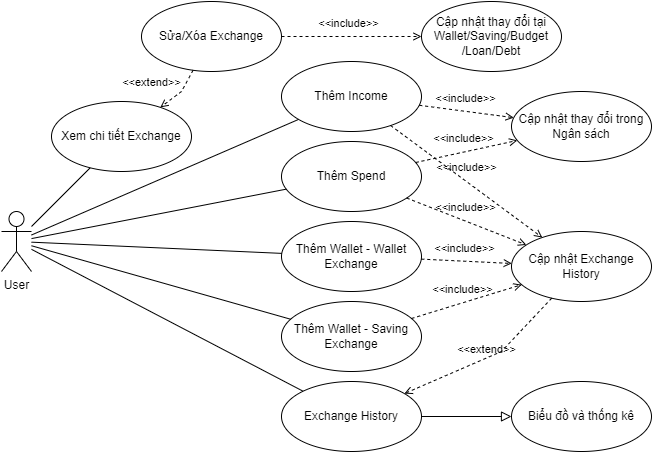

The diagram above was exported from draw.io. Its source (the exported page's mxGraphModel, read from the mxfile embedded in the PNG):
<mxGraphModel dx="1034" dy="446" grid="1" gridSize="10" guides="1" tooltips="1" connect="1" arrows="1" fold="1" page="1" pageScale="1" pageWidth="827" pageHeight="1169" math="0" shadow="0">
  <root>
    <mxCell id="0" />
    <mxCell id="1" parent="0" />
    <mxCell id="GP_7Yjxi7niaUiWw_p5Y-8" value="User" style="shape=umlActor;verticalLabelPosition=bottom;verticalAlign=top;html=1;outlineConnect=0;" parent="1" vertex="1">
      <mxGeometry x="150" y="300" width="30" height="60" as="geometry" />
    </mxCell>
    <mxCell id="GP_7Yjxi7niaUiWw_p5Y-9" value="Thêm Spend" style="ellipse;whiteSpace=wrap;html=1;" parent="1" vertex="1">
      <mxGeometry x="430" y="230" width="140" height="70" as="geometry" />
    </mxCell>
    <mxCell id="GP_7Yjxi7niaUiWw_p5Y-10" value="Thêm Wallet - Wallet Exchange" style="ellipse;whiteSpace=wrap;html=1;" parent="1" vertex="1">
      <mxGeometry x="430" y="310" width="140" height="70" as="geometry" />
    </mxCell>
    <mxCell id="GP_7Yjxi7niaUiWw_p5Y-11" value="Exchange History" style="ellipse;whiteSpace=wrap;html=1;" parent="1" vertex="1">
      <mxGeometry x="430" y="470" width="140" height="70" as="geometry" />
    </mxCell>
    <mxCell id="GP_7Yjxi7niaUiWw_p5Y-12" value="" style="endArrow=none;html=1;rounded=0;" parent="1" source="GP_7Yjxi7niaUiWw_p5Y-8" target="GP_7Yjxi7niaUiWw_p5Y-10" edge="1">
      <mxGeometry width="50" height="50" relative="1" as="geometry">
        <mxPoint x="210" y="464" as="sourcePoint" />
        <mxPoint x="364" y="320" as="targetPoint" />
      </mxGeometry>
    </mxCell>
    <mxCell id="GP_7Yjxi7niaUiWw_p5Y-13" value="" style="endArrow=none;html=1;rounded=0;" parent="1" source="GP_7Yjxi7niaUiWw_p5Y-8" target="GP_7Yjxi7niaUiWw_p5Y-11" edge="1">
      <mxGeometry width="50" height="50" relative="1" as="geometry">
        <mxPoint x="190" y="341" as="sourcePoint" />
        <mxPoint x="441" y="360" as="targetPoint" />
      </mxGeometry>
    </mxCell>
    <mxCell id="GP_7Yjxi7niaUiWw_p5Y-14" value="" style="endArrow=none;html=1;rounded=0;" parent="1" source="GP_7Yjxi7niaUiWw_p5Y-8" target="GP_7Yjxi7niaUiWw_p5Y-9" edge="1">
      <mxGeometry width="50" height="50" relative="1" as="geometry">
        <mxPoint x="200" y="351" as="sourcePoint" />
        <mxPoint x="451" y="370" as="targetPoint" />
      </mxGeometry>
    </mxCell>
    <mxCell id="GP_7Yjxi7niaUiWw_p5Y-15" value="Cập nhật Exchange History" style="ellipse;whiteSpace=wrap;html=1;" parent="1" vertex="1">
      <mxGeometry x="660" y="320" width="140" height="70" as="geometry" />
    </mxCell>
    <mxCell id="GP_7Yjxi7niaUiWw_p5Y-16" value="&amp;lt;&amp;lt;include&amp;gt;&amp;gt;" style="html=1;verticalAlign=bottom;labelBackgroundColor=none;endArrow=open;endFill=0;dashed=1;rounded=0;" parent="1" source="GP_7Yjxi7niaUiWw_p5Y-9" target="GP_7Yjxi7niaUiWw_p5Y-15" edge="1">
      <mxGeometry x="-0.0396" y="4" width="160" relative="1" as="geometry">
        <mxPoint x="340" y="390" as="sourcePoint" />
        <mxPoint x="500" y="390" as="targetPoint" />
        <mxPoint as="offset" />
      </mxGeometry>
    </mxCell>
    <mxCell id="GP_7Yjxi7niaUiWw_p5Y-17" value="&amp;lt;&amp;lt;include&amp;gt;&amp;gt;" style="html=1;verticalAlign=bottom;labelBackgroundColor=none;endArrow=open;endFill=0;dashed=1;rounded=0;" parent="1" source="GP_7Yjxi7niaUiWw_p5Y-10" target="GP_7Yjxi7niaUiWw_p5Y-15" edge="1">
      <mxGeometry x="-0.0396" y="4" width="160" relative="1" as="geometry">
        <mxPoint x="559" y="290" as="sourcePoint" />
        <mxPoint x="661" y="340" as="targetPoint" />
        <mxPoint as="offset" />
      </mxGeometry>
    </mxCell>
    <mxCell id="GP_7Yjxi7niaUiWw_p5Y-18" value="&amp;lt;&amp;lt;extend&amp;gt;&amp;gt;" style="html=1;verticalAlign=bottom;labelBackgroundColor=none;endArrow=open;endFill=0;dashed=1;rounded=0;" parent="1" source="GP_7Yjxi7niaUiWw_p5Y-15" target="GP_7Yjxi7niaUiWw_p5Y-11" edge="1">
      <mxGeometry width="160" relative="1" as="geometry">
        <mxPoint x="340" y="390" as="sourcePoint" />
        <mxPoint x="500" y="390" as="targetPoint" />
        <Array as="points">
          <mxPoint x="650" y="440" />
        </Array>
      </mxGeometry>
    </mxCell>
    <mxCell id="GP_7Yjxi7niaUiWw_p5Y-19" value="Thêm Income" style="ellipse;whiteSpace=wrap;html=1;" parent="1" vertex="1">
      <mxGeometry x="430" y="150" width="140" height="70" as="geometry" />
    </mxCell>
    <mxCell id="GP_7Yjxi7niaUiWw_p5Y-20" value="" style="endArrow=none;html=1;rounded=0;" parent="1" source="GP_7Yjxi7niaUiWw_p5Y-8" target="GP_7Yjxi7niaUiWw_p5Y-19" edge="1">
      <mxGeometry width="50" height="50" relative="1" as="geometry">
        <mxPoint x="180" y="237" as="sourcePoint" />
        <mxPoint x="451" y="280" as="targetPoint" />
      </mxGeometry>
    </mxCell>
    <mxCell id="GP_7Yjxi7niaUiWw_p5Y-21" value="&amp;lt;&amp;lt;include&amp;gt;&amp;gt;" style="html=1;verticalAlign=bottom;labelBackgroundColor=none;endArrow=open;endFill=0;dashed=1;rounded=0;" parent="1" source="GP_7Yjxi7niaUiWw_p5Y-19" target="GP_7Yjxi7niaUiWw_p5Y-15" edge="1">
      <mxGeometry x="-0.0396" y="4" width="160" relative="1" as="geometry">
        <mxPoint x="340" y="300" as="sourcePoint" />
        <mxPoint x="651" y="240" as="targetPoint" />
        <mxPoint as="offset" />
      </mxGeometry>
    </mxCell>
    <mxCell id="GP_7Yjxi7niaUiWw_p5Y-22" value="Biểu đồ và thống kê" style="ellipse;whiteSpace=wrap;html=1;" parent="1" vertex="1">
      <mxGeometry x="660" y="470" width="140" height="70" as="geometry" />
    </mxCell>
    <mxCell id="GP_7Yjxi7niaUiWw_p5Y-23" value="" style="endArrow=block;html=1;rounded=0;align=center;verticalAlign=bottom;endFill=0;labelBackgroundColor=none;endSize=8;" parent="1" source="GP_7Yjxi7niaUiWw_p5Y-11" target="GP_7Yjxi7niaUiWw_p5Y-22" edge="1">
      <mxGeometry relative="1" as="geometry">
        <mxPoint x="486" y="641" as="sourcePoint" />
        <mxPoint x="1014" y="541" as="targetPoint" />
      </mxGeometry>
    </mxCell>
    <mxCell id="GP_7Yjxi7niaUiWw_p5Y-24" value="" style="resizable=0;html=1;align=center;verticalAlign=top;labelBackgroundColor=none;" parent="GP_7Yjxi7niaUiWw_p5Y-23" connectable="0" vertex="1">
      <mxGeometry relative="1" as="geometry" />
    </mxCell>
    <mxCell id="oR8qVQh1-naWBqIhGZXU-2" value="Thêm Wallet - Saving Exchange" style="ellipse;whiteSpace=wrap;html=1;" parent="1" vertex="1">
      <mxGeometry x="430" y="390" width="140" height="70" as="geometry" />
    </mxCell>
    <mxCell id="oR8qVQh1-naWBqIhGZXU-3" value="" style="endArrow=none;html=1;rounded=0;" parent="1" source="GP_7Yjxi7niaUiWw_p5Y-8" target="oR8qVQh1-naWBqIhGZXU-2" edge="1">
      <mxGeometry width="50" height="50" relative="1" as="geometry">
        <mxPoint x="180" y="412" as="sourcePoint" />
        <mxPoint x="364" y="400" as="targetPoint" />
      </mxGeometry>
    </mxCell>
    <mxCell id="oR8qVQh1-naWBqIhGZXU-6" value="&amp;lt;&amp;lt;include&amp;gt;&amp;gt;" style="html=1;verticalAlign=bottom;labelBackgroundColor=none;endArrow=open;endFill=0;dashed=1;rounded=0;" parent="1" source="oR8qVQh1-naWBqIhGZXU-2" target="GP_7Yjxi7niaUiWw_p5Y-15" edge="1">
      <mxGeometry x="-0.0396" y="4" width="160" relative="1" as="geometry">
        <mxPoint x="580" y="358" as="sourcePoint" />
        <mxPoint x="670" y="362" as="targetPoint" />
        <mxPoint as="offset" />
      </mxGeometry>
    </mxCell>
    <mxCell id="oR8qVQh1-naWBqIhGZXU-8" value="Cập nhật thay đổi trong Ngân sách" style="ellipse;whiteSpace=wrap;html=1;" parent="1" vertex="1">
      <mxGeometry x="660" y="180" width="140" height="70" as="geometry" />
    </mxCell>
    <mxCell id="oR8qVQh1-naWBqIhGZXU-9" value="&amp;lt;&amp;lt;include&amp;gt;&amp;gt;" style="html=1;verticalAlign=bottom;labelBackgroundColor=none;endArrow=open;endFill=0;dashed=1;rounded=0;" parent="1" source="GP_7Yjxi7niaUiWw_p5Y-19" target="oR8qVQh1-naWBqIhGZXU-8" edge="1">
      <mxGeometry x="-0.0396" y="4" width="160" relative="1" as="geometry">
        <mxPoint x="549" y="224" as="sourcePoint" />
        <mxPoint x="701" y="336" as="targetPoint" />
        <mxPoint as="offset" />
      </mxGeometry>
    </mxCell>
    <mxCell id="oR8qVQh1-naWBqIhGZXU-10" value="&amp;lt;&amp;lt;include&amp;gt;&amp;gt;" style="html=1;verticalAlign=bottom;labelBackgroundColor=none;endArrow=open;endFill=0;dashed=1;rounded=0;" parent="1" source="GP_7Yjxi7niaUiWw_p5Y-9" target="oR8qVQh1-naWBqIhGZXU-8" edge="1">
      <mxGeometry x="-0.0396" y="4" width="160" relative="1" as="geometry">
        <mxPoint x="559" y="234" as="sourcePoint" />
        <mxPoint x="711" y="346" as="targetPoint" />
        <mxPoint as="offset" />
      </mxGeometry>
    </mxCell>
    <mxCell id="oR8qVQh1-naWBqIhGZXU-11" value="Xem chi tiết Exchange" style="ellipse;whiteSpace=wrap;html=1;" parent="1" vertex="1">
      <mxGeometry x="200" y="190" width="140" height="70" as="geometry" />
    </mxCell>
    <mxCell id="oR8qVQh1-naWBqIhGZXU-12" value="" style="endArrow=none;html=1;rounded=0;" parent="1" source="GP_7Yjxi7niaUiWw_p5Y-8" target="oR8qVQh1-naWBqIhGZXU-11" edge="1">
      <mxGeometry width="50" height="50" relative="1" as="geometry">
        <mxPoint x="190" y="334" as="sourcePoint" />
        <mxPoint x="457" y="218" as="targetPoint" />
      </mxGeometry>
    </mxCell>
    <mxCell id="oR8qVQh1-naWBqIhGZXU-13" value="Sửa/Xóa Exchange" style="ellipse;whiteSpace=wrap;html=1;" parent="1" vertex="1">
      <mxGeometry x="290" y="90" width="140" height="70" as="geometry" />
    </mxCell>
    <mxCell id="oR8qVQh1-naWBqIhGZXU-14" value="&amp;lt;&amp;lt;extend&amp;gt;&amp;gt;" style="html=1;verticalAlign=bottom;labelBackgroundColor=none;endArrow=open;endFill=0;dashed=1;rounded=0;" parent="1" source="oR8qVQh1-naWBqIhGZXU-13" target="oR8qVQh1-naWBqIhGZXU-11" edge="1">
      <mxGeometry x="0.9027" y="-18" width="160" relative="1" as="geometry">
        <mxPoint x="710" y="397" as="sourcePoint" />
        <mxPoint x="563" y="492" as="targetPoint" />
        <Array as="points">
          <mxPoint x="330" y="180" />
        </Array>
        <mxPoint as="offset" />
      </mxGeometry>
    </mxCell>
    <mxCell id="gQHAGSg_O0W3qdxhXxNc-1" value="Cập nhật thay đổi tại Wallet/Saving/Budget&lt;br&gt;/Loan/Debt" style="ellipse;whiteSpace=wrap;html=1;" vertex="1" parent="1">
      <mxGeometry x="570" y="90" width="140" height="70" as="geometry" />
    </mxCell>
    <mxCell id="gQHAGSg_O0W3qdxhXxNc-2" value="&amp;lt;&amp;lt;include&amp;gt;&amp;gt;" style="html=1;verticalAlign=bottom;labelBackgroundColor=none;endArrow=open;endFill=0;dashed=1;rounded=0;" edge="1" parent="1" source="oR8qVQh1-naWBqIhGZXU-13" target="gQHAGSg_O0W3qdxhXxNc-1">
      <mxGeometry x="-0.0396" y="4" width="160" relative="1" as="geometry">
        <mxPoint x="560" y="148" as="sourcePoint" />
        <mxPoint x="654" y="160" as="targetPoint" />
        <mxPoint as="offset" />
      </mxGeometry>
    </mxCell>
  </root>
</mxGraphModel>